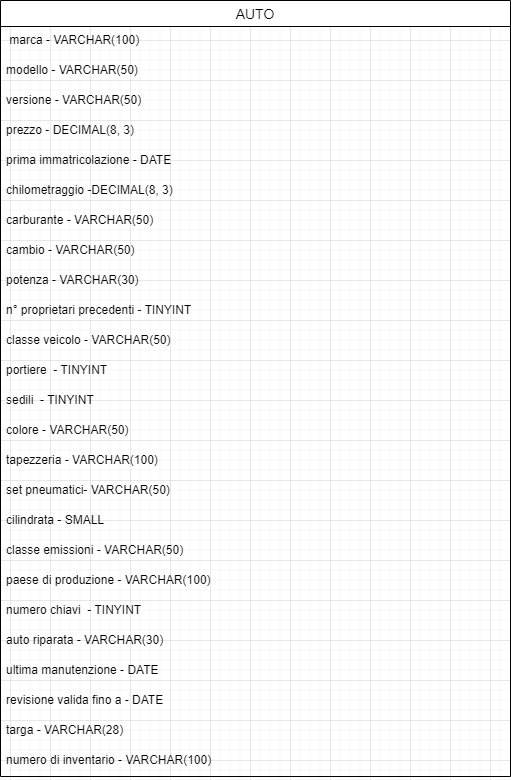

The diagram above was exported from draw.io. Its source (the exported page's mxGraphModel, read from the mxfile embedded in the PNG):
<mxGraphModel dx="1434" dy="756" grid="1" gridSize="10" guides="1" tooltips="1" connect="1" arrows="1" fold="1" page="1" pageScale="1" pageWidth="827" pageHeight="1169" math="0" shadow="0">
  <root>
    <mxCell id="0" />
    <mxCell id="1" parent="0" />
    <mxCell id="Ybz9j3Gq7oyn2YiAzLmw-1" value="AUTO" style="swimlane;fontStyle=0;childLayout=stackLayout;horizontal=1;startSize=26;horizontalStack=0;resizeParent=1;resizeParentMax=0;resizeLast=0;collapsible=1;marginBottom=0;align=center;fontSize=14;" vertex="1" parent="1">
      <mxGeometry x="150" y="80" width="510" height="776" as="geometry" />
    </mxCell>
    <mxCell id="Ybz9j3Gq7oyn2YiAzLmw-2" value=" marca - VARCHAR(100) " style="text;strokeColor=none;fillColor=none;spacingLeft=4;spacingRight=4;overflow=hidden;rotatable=0;points=[[0,0.5],[1,0.5]];portConstraint=eastwest;fontSize=12;" vertex="1" parent="Ybz9j3Gq7oyn2YiAzLmw-1">
      <mxGeometry y="26" width="510" height="30" as="geometry" />
    </mxCell>
    <mxCell id="Ybz9j3Gq7oyn2YiAzLmw-3" value="modello - VARCHAR(50)" style="text;strokeColor=none;fillColor=none;spacingLeft=4;spacingRight=4;overflow=hidden;rotatable=0;points=[[0,0.5],[1,0.5]];portConstraint=eastwest;fontSize=12;" vertex="1" parent="Ybz9j3Gq7oyn2YiAzLmw-1">
      <mxGeometry y="56" width="510" height="30" as="geometry" />
    </mxCell>
    <mxCell id="Ybz9j3Gq7oyn2YiAzLmw-4" value="versione - VARCHAR(50)" style="text;strokeColor=none;fillColor=none;spacingLeft=4;spacingRight=4;overflow=hidden;rotatable=0;points=[[0,0.5],[1,0.5]];portConstraint=eastwest;fontSize=12;" vertex="1" parent="Ybz9j3Gq7oyn2YiAzLmw-1">
      <mxGeometry y="86" width="510" height="30" as="geometry" />
    </mxCell>
    <mxCell id="Ybz9j3Gq7oyn2YiAzLmw-5" value="prezzo - DECIMAL(8, 3)" style="text;strokeColor=none;fillColor=none;spacingLeft=4;spacingRight=4;overflow=hidden;rotatable=0;points=[[0,0.5],[1,0.5]];portConstraint=eastwest;fontSize=12;" vertex="1" parent="Ybz9j3Gq7oyn2YiAzLmw-1">
      <mxGeometry y="116" width="510" height="30" as="geometry" />
    </mxCell>
    <mxCell id="Ybz9j3Gq7oyn2YiAzLmw-6" value="prima immatricolazione - DATE" style="text;strokeColor=none;fillColor=none;spacingLeft=4;spacingRight=4;overflow=hidden;rotatable=0;points=[[0,0.5],[1,0.5]];portConstraint=eastwest;fontSize=12;" vertex="1" parent="Ybz9j3Gq7oyn2YiAzLmw-1">
      <mxGeometry y="146" width="510" height="30" as="geometry" />
    </mxCell>
    <mxCell id="Ybz9j3Gq7oyn2YiAzLmw-7" value="chilometraggio -DECIMAL(8, 3)" style="text;strokeColor=none;fillColor=none;spacingLeft=4;spacingRight=4;overflow=hidden;rotatable=0;points=[[0,0.5],[1,0.5]];portConstraint=eastwest;fontSize=12;" vertex="1" parent="Ybz9j3Gq7oyn2YiAzLmw-1">
      <mxGeometry y="176" width="510" height="30" as="geometry" />
    </mxCell>
    <mxCell id="Ybz9j3Gq7oyn2YiAzLmw-8" value="carburante - VARCHAR(50)" style="text;strokeColor=none;fillColor=none;spacingLeft=4;spacingRight=4;overflow=hidden;rotatable=0;points=[[0,0.5],[1,0.5]];portConstraint=eastwest;fontSize=12;" vertex="1" parent="Ybz9j3Gq7oyn2YiAzLmw-1">
      <mxGeometry y="206" width="510" height="30" as="geometry" />
    </mxCell>
    <mxCell id="Ybz9j3Gq7oyn2YiAzLmw-9" value="cambio - VARCHAR(50)" style="text;strokeColor=none;fillColor=none;spacingLeft=4;spacingRight=4;overflow=hidden;rotatable=0;points=[[0,0.5],[1,0.5]];portConstraint=eastwest;fontSize=12;" vertex="1" parent="Ybz9j3Gq7oyn2YiAzLmw-1">
      <mxGeometry y="236" width="510" height="30" as="geometry" />
    </mxCell>
    <mxCell id="Ybz9j3Gq7oyn2YiAzLmw-10" value="potenza - VARCHAR(30)&#10; " style="text;strokeColor=none;fillColor=none;spacingLeft=4;spacingRight=4;overflow=hidden;rotatable=0;points=[[0,0.5],[1,0.5]];portConstraint=eastwest;fontSize=12;" vertex="1" parent="Ybz9j3Gq7oyn2YiAzLmw-1">
      <mxGeometry y="266" width="510" height="30" as="geometry" />
    </mxCell>
    <mxCell id="Ybz9j3Gq7oyn2YiAzLmw-11" value="n° proprietari precedenti - TINYINT" style="text;strokeColor=none;fillColor=none;spacingLeft=4;spacingRight=4;overflow=hidden;rotatable=0;points=[[0,0.5],[1,0.5]];portConstraint=eastwest;fontSize=12;" vertex="1" parent="Ybz9j3Gq7oyn2YiAzLmw-1">
      <mxGeometry y="296" width="510" height="30" as="geometry" />
    </mxCell>
    <mxCell id="Ybz9j3Gq7oyn2YiAzLmw-12" value="classe veicolo - VARCHAR(50)" style="text;strokeColor=none;fillColor=none;spacingLeft=4;spacingRight=4;overflow=hidden;rotatable=0;points=[[0,0.5],[1,0.5]];portConstraint=eastwest;fontSize=12;" vertex="1" parent="Ybz9j3Gq7oyn2YiAzLmw-1">
      <mxGeometry y="326" width="510" height="30" as="geometry" />
    </mxCell>
    <mxCell id="Ybz9j3Gq7oyn2YiAzLmw-13" value="portiere  - TINYINT" style="text;strokeColor=none;fillColor=none;spacingLeft=4;spacingRight=4;overflow=hidden;rotatable=0;points=[[0,0.5],[1,0.5]];portConstraint=eastwest;fontSize=12;" vertex="1" parent="Ybz9j3Gq7oyn2YiAzLmw-1">
      <mxGeometry y="356" width="510" height="30" as="geometry" />
    </mxCell>
    <mxCell id="Ybz9j3Gq7oyn2YiAzLmw-43" value="sedili  - TINYINT" style="text;strokeColor=none;fillColor=none;spacingLeft=4;spacingRight=4;overflow=hidden;rotatable=0;points=[[0,0.5],[1,0.5]];portConstraint=eastwest;fontSize=12;" vertex="1" parent="Ybz9j3Gq7oyn2YiAzLmw-1">
      <mxGeometry y="386" width="510" height="30" as="geometry" />
    </mxCell>
    <mxCell id="Ybz9j3Gq7oyn2YiAzLmw-44" value="colore - VARCHAR(50)" style="text;strokeColor=none;fillColor=none;spacingLeft=4;spacingRight=4;overflow=hidden;rotatable=0;points=[[0,0.5],[1,0.5]];portConstraint=eastwest;fontSize=12;" vertex="1" parent="Ybz9j3Gq7oyn2YiAzLmw-1">
      <mxGeometry y="416" width="510" height="30" as="geometry" />
    </mxCell>
    <mxCell id="Ybz9j3Gq7oyn2YiAzLmw-45" value="tapezzeria - VARCHAR(100)" style="text;strokeColor=none;fillColor=none;spacingLeft=4;spacingRight=4;overflow=hidden;rotatable=0;points=[[0,0.5],[1,0.5]];portConstraint=eastwest;fontSize=12;" vertex="1" parent="Ybz9j3Gq7oyn2YiAzLmw-1">
      <mxGeometry y="446" width="510" height="30" as="geometry" />
    </mxCell>
    <mxCell id="Ybz9j3Gq7oyn2YiAzLmw-46" value="set pneumatici- VARCHAR(50)" style="text;strokeColor=none;fillColor=none;spacingLeft=4;spacingRight=4;overflow=hidden;rotatable=0;points=[[0,0.5],[1,0.5]];portConstraint=eastwest;fontSize=12;" vertex="1" parent="Ybz9j3Gq7oyn2YiAzLmw-1">
      <mxGeometry y="476" width="510" height="30" as="geometry" />
    </mxCell>
    <mxCell id="Ybz9j3Gq7oyn2YiAzLmw-47" value="cilindrata - SMALL" style="text;strokeColor=none;fillColor=none;spacingLeft=4;spacingRight=4;overflow=hidden;rotatable=0;points=[[0,0.5],[1,0.5]];portConstraint=eastwest;fontSize=12;" vertex="1" parent="Ybz9j3Gq7oyn2YiAzLmw-1">
      <mxGeometry y="506" width="510" height="30" as="geometry" />
    </mxCell>
    <mxCell id="Ybz9j3Gq7oyn2YiAzLmw-48" value="classe emissioni - VARCHAR(50)" style="text;strokeColor=none;fillColor=none;spacingLeft=4;spacingRight=4;overflow=hidden;rotatable=0;points=[[0,0.5],[1,0.5]];portConstraint=eastwest;fontSize=12;" vertex="1" parent="Ybz9j3Gq7oyn2YiAzLmw-1">
      <mxGeometry y="536" width="510" height="30" as="geometry" />
    </mxCell>
    <mxCell id="Ybz9j3Gq7oyn2YiAzLmw-49" value="paese di produzione - VARCHAR(100)" style="text;strokeColor=none;fillColor=none;spacingLeft=4;spacingRight=4;overflow=hidden;rotatable=0;points=[[0,0.5],[1,0.5]];portConstraint=eastwest;fontSize=12;" vertex="1" parent="Ybz9j3Gq7oyn2YiAzLmw-1">
      <mxGeometry y="566" width="510" height="30" as="geometry" />
    </mxCell>
    <mxCell id="Ybz9j3Gq7oyn2YiAzLmw-71" value="numero chiavi  - TINYINT" style="text;strokeColor=none;fillColor=none;spacingLeft=4;spacingRight=4;overflow=hidden;rotatable=0;points=[[0,0.5],[1,0.5]];portConstraint=eastwest;fontSize=12;" vertex="1" parent="Ybz9j3Gq7oyn2YiAzLmw-1">
      <mxGeometry y="596" width="510" height="30" as="geometry" />
    </mxCell>
    <mxCell id="Ybz9j3Gq7oyn2YiAzLmw-72" value="auto riparata - VARCHAR(30)" style="text;strokeColor=none;fillColor=none;spacingLeft=4;spacingRight=4;overflow=hidden;rotatable=0;points=[[0,0.5],[1,0.5]];portConstraint=eastwest;fontSize=12;" vertex="1" parent="Ybz9j3Gq7oyn2YiAzLmw-1">
      <mxGeometry y="626" width="510" height="30" as="geometry" />
    </mxCell>
    <mxCell id="Ybz9j3Gq7oyn2YiAzLmw-73" value="ultima manutenzione - DATE" style="text;strokeColor=none;fillColor=none;spacingLeft=4;spacingRight=4;overflow=hidden;rotatable=0;points=[[0,0.5],[1,0.5]];portConstraint=eastwest;fontSize=12;" vertex="1" parent="Ybz9j3Gq7oyn2YiAzLmw-1">
      <mxGeometry y="656" width="510" height="30" as="geometry" />
    </mxCell>
    <mxCell id="Ybz9j3Gq7oyn2YiAzLmw-74" value="revisione valida fino a - DATE" style="text;strokeColor=none;fillColor=none;spacingLeft=4;spacingRight=4;overflow=hidden;rotatable=0;points=[[0,0.5],[1,0.5]];portConstraint=eastwest;fontSize=12;" vertex="1" parent="Ybz9j3Gq7oyn2YiAzLmw-1">
      <mxGeometry y="686" width="510" height="30" as="geometry" />
    </mxCell>
    <mxCell id="Ybz9j3Gq7oyn2YiAzLmw-28" value="targa - VARCHAR(28)" style="text;strokeColor=none;fillColor=none;spacingLeft=4;spacingRight=4;overflow=hidden;rotatable=0;points=[[0,0.5],[1,0.5]];portConstraint=eastwest;fontSize=12;" vertex="1" parent="Ybz9j3Gq7oyn2YiAzLmw-1">
      <mxGeometry y="716" width="510" height="30" as="geometry" />
    </mxCell>
    <mxCell id="Ybz9j3Gq7oyn2YiAzLmw-76" value="numero di inventario - VARCHAR(100)" style="text;strokeColor=none;fillColor=none;spacingLeft=4;spacingRight=4;overflow=hidden;rotatable=0;points=[[0,0.5],[1,0.5]];portConstraint=eastwest;fontSize=12;" vertex="1" parent="Ybz9j3Gq7oyn2YiAzLmw-1">
      <mxGeometry y="746" width="510" height="30" as="geometry" />
    </mxCell>
  </root>
</mxGraphModel>